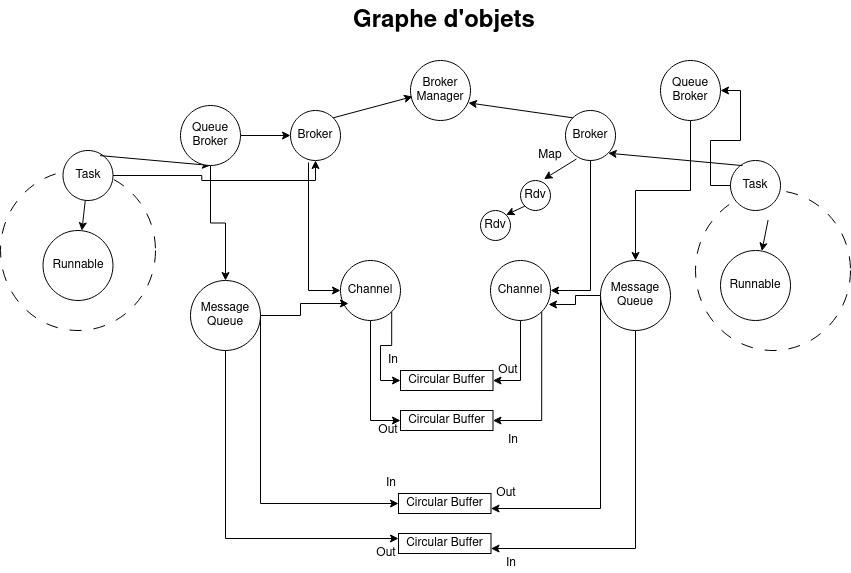

The diagram above was exported from draw.io. Its source (the exported page's mxGraphModel, read from the mxfile embedded in the PNG):
<mxGraphModel dx="1574" dy="515" grid="1" gridSize="10" guides="1" tooltips="1" connect="1" arrows="1" fold="1" page="1" pageScale="1" pageWidth="850" pageHeight="1100" math="0" shadow="0">
  <root>
    <mxCell id="0" />
    <mxCell id="1" parent="0" />
    <mxCell id="rzRodA9Zs2y6-sR3etNz-20" value="&lt;h1 style=&quot;margin-top: 0px;&quot;&gt;Graphe d'objets&lt;br&gt;&lt;/h1&gt;&lt;p&gt;&lt;br&gt;&lt;/p&gt;" style="text;html=1;whiteSpace=wrap;overflow=hidden;rounded=0;" parent="1" vertex="1">
      <mxGeometry x="221" y="530" width="290" height="120" as="geometry" />
    </mxCell>
    <mxCell id="rzRodA9Zs2y6-sR3etNz-23" value="" style="ellipse;whiteSpace=wrap;html=1;dashed=1;dashPattern=12 12;" parent="1" vertex="1">
      <mxGeometry x="-130" y="700" width="155" height="160" as="geometry" />
    </mxCell>
    <mxCell id="rzRodA9Zs2y6-sR3etNz-57" style="edgeStyle=orthogonalEdgeStyle;rounded=0;orthogonalLoop=1;jettySize=auto;html=1;exitX=0.36;exitY=1.04;exitDx=0;exitDy=0;entryX=0.5;entryY=1;entryDx=0;entryDy=0;exitPerimeter=0;" parent="1" source="rzRodA9Zs2y6-sR3etNz-31" target="rzRodA9Zs2y6-sR3etNz-43" edge="1">
      <mxGeometry relative="1" as="geometry" />
    </mxCell>
    <mxCell id="KMlYi_fRBHqW9zN0MQzt-13" style="edgeStyle=orthogonalEdgeStyle;rounded=0;orthogonalLoop=1;jettySize=auto;html=1;entryX=0.5;entryY=1;entryDx=0;entryDy=0;" edge="1" parent="1" source="rzRodA9Zs2y6-sR3etNz-24" target="rzRodA9Zs2y6-sR3etNz-31">
      <mxGeometry relative="1" as="geometry" />
    </mxCell>
    <mxCell id="rzRodA9Zs2y6-sR3etNz-24" value="Task" style="ellipse;whiteSpace=wrap;html=1;aspect=fixed;" parent="1" vertex="1">
      <mxGeometry x="-67.5" y="680" width="50" height="50" as="geometry" />
    </mxCell>
    <mxCell id="rzRodA9Zs2y6-sR3etNz-25" value="Runnable" style="ellipse;whiteSpace=wrap;html=1;aspect=fixed;" parent="1" vertex="1">
      <mxGeometry x="-87.5" y="760" width="70" height="70" as="geometry" />
    </mxCell>
    <mxCell id="rzRodA9Zs2y6-sR3etNz-26" value="" style="endArrow=classic;html=1;rounded=0;" parent="1" source="rzRodA9Zs2y6-sR3etNz-24" target="rzRodA9Zs2y6-sR3etNz-25" edge="1">
      <mxGeometry width="50" height="50" relative="1" as="geometry">
        <mxPoint x="-47.5" y="780" as="sourcePoint" />
        <mxPoint x="2.5" y="730" as="targetPoint" />
      </mxGeometry>
    </mxCell>
    <mxCell id="rzRodA9Zs2y6-sR3etNz-27" value="" style="ellipse;whiteSpace=wrap;html=1;dashed=1;dashPattern=12 12;" parent="1" vertex="1">
      <mxGeometry x="565" y="720" width="155" height="160" as="geometry" />
    </mxCell>
    <mxCell id="rzRodA9Zs2y6-sR3etNz-56" style="edgeStyle=orthogonalEdgeStyle;rounded=0;orthogonalLoop=1;jettySize=auto;html=1;entryX=0.5;entryY=0;entryDx=0;entryDy=0;exitX=0.5;exitY=1;exitDx=0;exitDy=0;" parent="1" source="rzRodA9Zs2y6-sR3etNz-32" target="rzRodA9Zs2y6-sR3etNz-44" edge="1">
      <mxGeometry relative="1" as="geometry" />
    </mxCell>
    <mxCell id="KMlYi_fRBHqW9zN0MQzt-17" style="edgeStyle=orthogonalEdgeStyle;rounded=0;orthogonalLoop=1;jettySize=auto;html=1;entryX=1;entryY=0.5;entryDx=0;entryDy=0;" edge="1" parent="1" source="rzRodA9Zs2y6-sR3etNz-28" target="KMlYi_fRBHqW9zN0MQzt-15">
      <mxGeometry relative="1" as="geometry" />
    </mxCell>
    <mxCell id="rzRodA9Zs2y6-sR3etNz-28" value="Task" style="ellipse;whiteSpace=wrap;html=1;aspect=fixed;" parent="1" vertex="1">
      <mxGeometry x="600" y="690" width="50" height="50" as="geometry" />
    </mxCell>
    <mxCell id="rzRodA9Zs2y6-sR3etNz-29" value="Runnable" style="ellipse;whiteSpace=wrap;html=1;aspect=fixed;" parent="1" vertex="1">
      <mxGeometry x="590" y="780" width="70" height="70" as="geometry" />
    </mxCell>
    <mxCell id="rzRodA9Zs2y6-sR3etNz-30" value="" style="endArrow=classic;html=1;rounded=0;" parent="1" target="rzRodA9Zs2y6-sR3etNz-29" edge="1">
      <mxGeometry width="50" height="50" relative="1" as="geometry">
        <mxPoint x="637.5970966215455" y="749.5145168922718" as="sourcePoint" />
        <mxPoint x="680" y="750" as="targetPoint" />
      </mxGeometry>
    </mxCell>
    <mxCell id="rzRodA9Zs2y6-sR3etNz-31" value="Broker" style="ellipse;whiteSpace=wrap;html=1;aspect=fixed;" parent="1" vertex="1">
      <mxGeometry x="160" y="640" width="50" height="50" as="geometry" />
    </mxCell>
    <mxCell id="rzRodA9Zs2y6-sR3etNz-32" value="Broker" style="ellipse;whiteSpace=wrap;html=1;aspect=fixed;" parent="1" vertex="1">
      <mxGeometry x="435" y="640" width="50" height="50" as="geometry" />
    </mxCell>
    <mxCell id="rzRodA9Zs2y6-sR3etNz-33" value="" style="endArrow=classic;html=1;rounded=0;exitX=0.742;exitY=0.102;exitDx=0;exitDy=0;exitPerimeter=0;entryX=0.5;entryY=1;entryDx=0;entryDy=0;" parent="1" source="rzRodA9Zs2y6-sR3etNz-24" target="KMlYi_fRBHqW9zN0MQzt-1" edge="1">
      <mxGeometry width="50" height="50" relative="1" as="geometry">
        <mxPoint x="240" y="760" as="sourcePoint" />
        <mxPoint x="290" y="710" as="targetPoint" />
      </mxGeometry>
    </mxCell>
    <mxCell id="rzRodA9Zs2y6-sR3etNz-34" value="" style="endArrow=classic;html=1;rounded=0;entryX=1;entryY=1;entryDx=0;entryDy=0;exitX=0.239;exitY=0.102;exitDx=0;exitDy=0;exitPerimeter=0;" parent="1" source="rzRodA9Zs2y6-sR3etNz-28" target="rzRodA9Zs2y6-sR3etNz-32" edge="1">
      <mxGeometry width="50" height="50" relative="1" as="geometry">
        <mxPoint x="480" y="730" as="sourcePoint" />
        <mxPoint x="530" y="680" as="targetPoint" />
      </mxGeometry>
    </mxCell>
    <mxCell id="rzRodA9Zs2y6-sR3etNz-35" value="Broker Manager" style="ellipse;whiteSpace=wrap;html=1;aspect=fixed;" parent="1" vertex="1">
      <mxGeometry x="280" y="590" width="60" height="60" as="geometry" />
    </mxCell>
    <mxCell id="rzRodA9Zs2y6-sR3etNz-36" value="" style="endArrow=classic;html=1;rounded=0;entryX=0.034;entryY=0.602;entryDx=0;entryDy=0;entryPerimeter=0;exitX=1;exitY=0;exitDx=0;exitDy=0;" parent="1" source="rzRodA9Zs2y6-sR3etNz-31" target="rzRodA9Zs2y6-sR3etNz-35" edge="1">
      <mxGeometry width="50" height="50" relative="1" as="geometry">
        <mxPoint x="210" y="640" as="sourcePoint" />
        <mxPoint x="260" y="590" as="targetPoint" />
      </mxGeometry>
    </mxCell>
    <mxCell id="rzRodA9Zs2y6-sR3etNz-37" value="" style="endArrow=classic;html=1;rounded=0;entryX=0.965;entryY=0.706;entryDx=0;entryDy=0;entryPerimeter=0;exitX=0;exitY=0;exitDx=0;exitDy=0;" parent="1" source="rzRodA9Zs2y6-sR3etNz-32" target="rzRodA9Zs2y6-sR3etNz-35" edge="1">
      <mxGeometry width="50" height="50" relative="1" as="geometry">
        <mxPoint x="380" y="660" as="sourcePoint" />
        <mxPoint x="430" y="610" as="targetPoint" />
      </mxGeometry>
    </mxCell>
    <mxCell id="rzRodA9Zs2y6-sR3etNz-38" value="Rdv" style="ellipse;whiteSpace=wrap;html=1;aspect=fixed;" parent="1" vertex="1">
      <mxGeometry x="390" y="710" width="30" height="30" as="geometry" />
    </mxCell>
    <mxCell id="rzRodA9Zs2y6-sR3etNz-39" value="" style="endArrow=classic;html=1;rounded=0;entryX=0.783;entryY=-0.048;entryDx=0;entryDy=0;entryPerimeter=0;exitX=0.218;exitY=0.971;exitDx=0;exitDy=0;exitPerimeter=0;" parent="1" source="rzRodA9Zs2y6-sR3etNz-32" target="rzRodA9Zs2y6-sR3etNz-38" edge="1">
      <mxGeometry width="50" height="50" relative="1" as="geometry">
        <mxPoint x="390" y="700" as="sourcePoint" />
        <mxPoint x="440" y="650" as="targetPoint" />
      </mxGeometry>
    </mxCell>
    <mxCell id="rzRodA9Zs2y6-sR3etNz-40" value="Map" style="text;html=1;align=center;verticalAlign=middle;whiteSpace=wrap;rounded=0;" parent="1" vertex="1">
      <mxGeometry x="390" y="670" width="60" height="30" as="geometry" />
    </mxCell>
    <mxCell id="rzRodA9Zs2y6-sR3etNz-41" value="Rdv" style="ellipse;whiteSpace=wrap;html=1;aspect=fixed;" parent="1" vertex="1">
      <mxGeometry x="350" y="740" width="30" height="30" as="geometry" />
    </mxCell>
    <mxCell id="rzRodA9Zs2y6-sR3etNz-42" value="" style="endArrow=classic;html=1;rounded=0;entryX=1;entryY=0;entryDx=0;entryDy=0;exitX=0;exitY=1;exitDx=0;exitDy=0;" parent="1" source="rzRodA9Zs2y6-sR3etNz-38" target="rzRodA9Zs2y6-sR3etNz-41" edge="1">
      <mxGeometry width="50" height="50" relative="1" as="geometry">
        <mxPoint x="350" y="760" as="sourcePoint" />
        <mxPoint x="400" y="710" as="targetPoint" />
      </mxGeometry>
    </mxCell>
    <mxCell id="rzRodA9Zs2y6-sR3etNz-48" style="edgeStyle=orthogonalEdgeStyle;rounded=0;orthogonalLoop=1;jettySize=auto;html=1;exitX=1;exitY=0;exitDx=0;exitDy=0;entryX=0;entryY=0.5;entryDx=0;entryDy=0;" parent="1" source="rzRodA9Zs2y6-sR3etNz-43" target="rzRodA9Zs2y6-sR3etNz-46" edge="1">
      <mxGeometry relative="1" as="geometry" />
    </mxCell>
    <mxCell id="rzRodA9Zs2y6-sR3etNz-50" style="edgeStyle=orthogonalEdgeStyle;rounded=0;orthogonalLoop=1;jettySize=auto;html=1;entryX=0;entryY=0.5;entryDx=0;entryDy=0;" parent="1" source="rzRodA9Zs2y6-sR3etNz-43" target="rzRodA9Zs2y6-sR3etNz-47" edge="1">
      <mxGeometry relative="1" as="geometry" />
    </mxCell>
    <mxCell id="rzRodA9Zs2y6-sR3etNz-43" value="Channel" style="ellipse;whiteSpace=wrap;html=1;aspect=fixed;direction=south;" parent="1" vertex="1">
      <mxGeometry x="210" y="790" width="60" height="60" as="geometry" />
    </mxCell>
    <mxCell id="rzRodA9Zs2y6-sR3etNz-49" style="edgeStyle=orthogonalEdgeStyle;rounded=0;orthogonalLoop=1;jettySize=auto;html=1;entryX=1;entryY=0.5;entryDx=0;entryDy=0;" parent="1" source="rzRodA9Zs2y6-sR3etNz-44" target="rzRodA9Zs2y6-sR3etNz-46" edge="1">
      <mxGeometry relative="1" as="geometry" />
    </mxCell>
    <mxCell id="rzRodA9Zs2y6-sR3etNz-51" style="edgeStyle=orthogonalEdgeStyle;rounded=0;orthogonalLoop=1;jettySize=auto;html=1;entryX=1;entryY=0.5;entryDx=0;entryDy=0;exitX=1;exitY=0;exitDx=0;exitDy=0;" parent="1" source="rzRodA9Zs2y6-sR3etNz-44" target="rzRodA9Zs2y6-sR3etNz-47" edge="1">
      <mxGeometry relative="1" as="geometry" />
    </mxCell>
    <mxCell id="rzRodA9Zs2y6-sR3etNz-44" value="Channel" style="ellipse;whiteSpace=wrap;html=1;aspect=fixed;direction=south;" parent="1" vertex="1">
      <mxGeometry x="360" y="790" width="60" height="60" as="geometry" />
    </mxCell>
    <mxCell id="rzRodA9Zs2y6-sR3etNz-46" value="Circular Buffer" style="rounded=0;whiteSpace=wrap;html=1;" parent="1" vertex="1">
      <mxGeometry x="270" y="900" width="92.5" height="20" as="geometry" />
    </mxCell>
    <mxCell id="rzRodA9Zs2y6-sR3etNz-47" value="Circular Buffer" style="rounded=0;whiteSpace=wrap;html=1;" parent="1" vertex="1">
      <mxGeometry x="270" y="940" width="92.5" height="20" as="geometry" />
    </mxCell>
    <mxCell id="rzRodA9Zs2y6-sR3etNz-52" value="In" style="text;html=1;align=center;verticalAlign=middle;whiteSpace=wrap;rounded=0;" parent="1" vertex="1">
      <mxGeometry x="256" y="880" width="14" height="20" as="geometry" />
    </mxCell>
    <mxCell id="rzRodA9Zs2y6-sR3etNz-53" value="In" style="text;html=1;align=center;verticalAlign=middle;whiteSpace=wrap;rounded=0;" parent="1" vertex="1">
      <mxGeometry x="376" y="960" width="14" height="20" as="geometry" />
    </mxCell>
    <mxCell id="rzRodA9Zs2y6-sR3etNz-54" value="Out" style="text;html=1;align=center;verticalAlign=middle;whiteSpace=wrap;rounded=0;" parent="1" vertex="1">
      <mxGeometry x="366" y="890" width="24" height="20" as="geometry" />
    </mxCell>
    <mxCell id="rzRodA9Zs2y6-sR3etNz-55" value="Out" style="text;html=1;align=center;verticalAlign=middle;whiteSpace=wrap;rounded=0;" parent="1" vertex="1">
      <mxGeometry x="246" y="950" width="24" height="20" as="geometry" />
    </mxCell>
    <mxCell id="KMlYi_fRBHqW9zN0MQzt-2" style="edgeStyle=orthogonalEdgeStyle;rounded=0;orthogonalLoop=1;jettySize=auto;html=1;entryX=0;entryY=0.5;entryDx=0;entryDy=0;" edge="1" parent="1" source="KMlYi_fRBHqW9zN0MQzt-1" target="rzRodA9Zs2y6-sR3etNz-31">
      <mxGeometry relative="1" as="geometry" />
    </mxCell>
    <mxCell id="KMlYi_fRBHqW9zN0MQzt-4" style="edgeStyle=orthogonalEdgeStyle;rounded=0;orthogonalLoop=1;jettySize=auto;html=1;" edge="1" parent="1" source="KMlYi_fRBHqW9zN0MQzt-1" target="KMlYi_fRBHqW9zN0MQzt-3">
      <mxGeometry relative="1" as="geometry" />
    </mxCell>
    <mxCell id="KMlYi_fRBHqW9zN0MQzt-1" value="Queue Broker" style="ellipse;whiteSpace=wrap;html=1;aspect=fixed;" vertex="1" parent="1">
      <mxGeometry x="50" y="635" width="60" height="60" as="geometry" />
    </mxCell>
    <mxCell id="KMlYi_fRBHqW9zN0MQzt-11" style="edgeStyle=orthogonalEdgeStyle;rounded=0;orthogonalLoop=1;jettySize=auto;html=1;entryX=0;entryY=0.5;entryDx=0;entryDy=0;" edge="1" parent="1" source="KMlYi_fRBHqW9zN0MQzt-3" target="KMlYi_fRBHqW9zN0MQzt-5">
      <mxGeometry relative="1" as="geometry">
        <Array as="points">
          <mxPoint x="130" y="1033" />
        </Array>
      </mxGeometry>
    </mxCell>
    <mxCell id="KMlYi_fRBHqW9zN0MQzt-12" style="edgeStyle=orthogonalEdgeStyle;rounded=0;orthogonalLoop=1;jettySize=auto;html=1;entryX=0;entryY=0.25;entryDx=0;entryDy=0;" edge="1" parent="1" source="KMlYi_fRBHqW9zN0MQzt-3" target="KMlYi_fRBHqW9zN0MQzt-6">
      <mxGeometry relative="1" as="geometry">
        <Array as="points">
          <mxPoint x="95" y="1068" />
        </Array>
      </mxGeometry>
    </mxCell>
    <mxCell id="KMlYi_fRBHqW9zN0MQzt-3" value="Message Queue" style="ellipse;whiteSpace=wrap;html=1;aspect=fixed;" vertex="1" parent="1">
      <mxGeometry x="60" y="810" width="70" height="70" as="geometry" />
    </mxCell>
    <mxCell id="KMlYi_fRBHqW9zN0MQzt-5" value="Circular Buffer" style="rounded=0;whiteSpace=wrap;html=1;" vertex="1" parent="1">
      <mxGeometry x="268" y="1023" width="92.5" height="20" as="geometry" />
    </mxCell>
    <mxCell id="KMlYi_fRBHqW9zN0MQzt-6" value="Circular Buffer" style="rounded=0;whiteSpace=wrap;html=1;" vertex="1" parent="1">
      <mxGeometry x="268" y="1063" width="92.5" height="20" as="geometry" />
    </mxCell>
    <mxCell id="KMlYi_fRBHqW9zN0MQzt-7" value="In" style="text;html=1;align=center;verticalAlign=middle;whiteSpace=wrap;rounded=0;" vertex="1" parent="1">
      <mxGeometry x="254" y="1003" width="14" height="20" as="geometry" />
    </mxCell>
    <mxCell id="KMlYi_fRBHqW9zN0MQzt-8" value="In" style="text;html=1;align=center;verticalAlign=middle;whiteSpace=wrap;rounded=0;" vertex="1" parent="1">
      <mxGeometry x="374" y="1083" width="14" height="20" as="geometry" />
    </mxCell>
    <mxCell id="KMlYi_fRBHqW9zN0MQzt-9" value="Out" style="text;html=1;align=center;verticalAlign=middle;whiteSpace=wrap;rounded=0;" vertex="1" parent="1">
      <mxGeometry x="364" y="1013" width="24" height="20" as="geometry" />
    </mxCell>
    <mxCell id="KMlYi_fRBHqW9zN0MQzt-10" value="Out" style="text;html=1;align=center;verticalAlign=middle;whiteSpace=wrap;rounded=0;" vertex="1" parent="1">
      <mxGeometry x="244" y="1073" width="24" height="20" as="geometry" />
    </mxCell>
    <mxCell id="KMlYi_fRBHqW9zN0MQzt-14" style="edgeStyle=orthogonalEdgeStyle;rounded=0;orthogonalLoop=1;jettySize=auto;html=1;" edge="1" parent="1" source="KMlYi_fRBHqW9zN0MQzt-15" target="KMlYi_fRBHqW9zN0MQzt-16">
      <mxGeometry relative="1" as="geometry" />
    </mxCell>
    <mxCell id="KMlYi_fRBHqW9zN0MQzt-15" value="Queue Broker" style="ellipse;whiteSpace=wrap;html=1;aspect=fixed;" vertex="1" parent="1">
      <mxGeometry x="530" y="590" width="60" height="60" as="geometry" />
    </mxCell>
    <mxCell id="KMlYi_fRBHqW9zN0MQzt-18" style="edgeStyle=orthogonalEdgeStyle;rounded=0;orthogonalLoop=1;jettySize=auto;html=1;entryX=1;entryY=0.75;entryDx=0;entryDy=0;" edge="1" parent="1" source="KMlYi_fRBHqW9zN0MQzt-16" target="KMlYi_fRBHqW9zN0MQzt-5">
      <mxGeometry relative="1" as="geometry">
        <Array as="points">
          <mxPoint x="470" y="1038" />
        </Array>
      </mxGeometry>
    </mxCell>
    <mxCell id="KMlYi_fRBHqW9zN0MQzt-19" style="edgeStyle=orthogonalEdgeStyle;rounded=0;orthogonalLoop=1;jettySize=auto;html=1;entryX=1;entryY=0.75;entryDx=0;entryDy=0;" edge="1" parent="1" source="KMlYi_fRBHqW9zN0MQzt-16" target="KMlYi_fRBHqW9zN0MQzt-6">
      <mxGeometry relative="1" as="geometry">
        <Array as="points">
          <mxPoint x="505" y="1078" />
        </Array>
      </mxGeometry>
    </mxCell>
    <mxCell id="KMlYi_fRBHqW9zN0MQzt-16" value="Message Queue" style="ellipse;whiteSpace=wrap;html=1;aspect=fixed;" vertex="1" parent="1">
      <mxGeometry x="470" y="790" width="70" height="70" as="geometry" />
    </mxCell>
    <mxCell id="KMlYi_fRBHqW9zN0MQzt-20" style="edgeStyle=orthogonalEdgeStyle;rounded=0;orthogonalLoop=1;jettySize=auto;html=1;entryX=0.717;entryY=0.867;entryDx=0;entryDy=0;entryPerimeter=0;" edge="1" parent="1" source="KMlYi_fRBHqW9zN0MQzt-3" target="rzRodA9Zs2y6-sR3etNz-43">
      <mxGeometry relative="1" as="geometry" />
    </mxCell>
    <mxCell id="KMlYi_fRBHqW9zN0MQzt-21" style="edgeStyle=orthogonalEdgeStyle;rounded=0;orthogonalLoop=1;jettySize=auto;html=1;entryX=0.733;entryY=0.033;entryDx=0;entryDy=0;entryPerimeter=0;" edge="1" parent="1" source="KMlYi_fRBHqW9zN0MQzt-16" target="rzRodA9Zs2y6-sR3etNz-44">
      <mxGeometry relative="1" as="geometry" />
    </mxCell>
  </root>
</mxGraphModel>